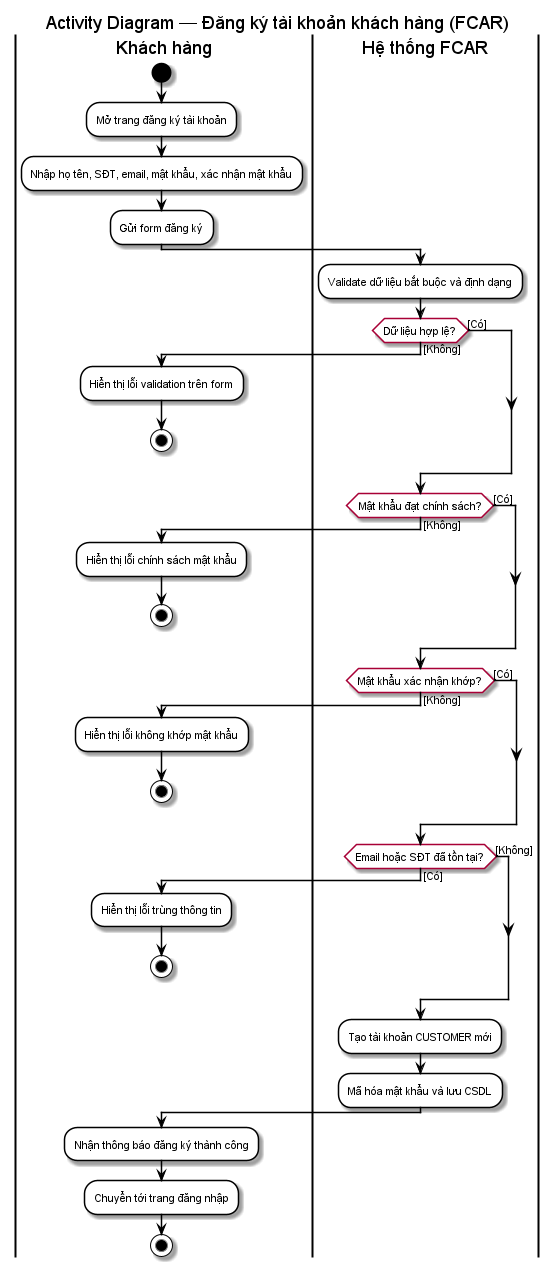

The diagram above was rendered by PlantUML. Its source (embedded in the PNG):
@startuml FCAR-dang-ky-tai-khoan
' Ký hiệu theo mẫu giảng viên: swimlane, start/stop, nhánh [guard], merge

skinparam backgroundColor white
skinparam activity {
  BackgroundColor white
  BorderColor black
  DiamondBackgroundColor white
  FontSize 11
}
skinparam ArrowColor black

title Activity Diagram — Đăng ký tài khoản khách hàng (FCAR)

|Khách hàng|
start
:Mở trang đăng ký tài khoản;
:Nhập họ tên, SĐT, email, mật khẩu, xác nhận mật khẩu;
:Gửi form đăng ký;

|Hệ thống FCAR|
:Validate dữ liệu bắt buộc và định dạng;
if (Dữ liệu hợp lệ?) then ([Không])
  |Khách hàng|
  :Hiển thị lỗi validation trên form;
  stop
else ([Có])
endif

|Hệ thống FCAR|
if (Mật khẩu đạt chính sách?) then ([Không])
  |Khách hàng|
  :Hiển thị lỗi chính sách mật khẩu;
  stop
else ([Có])
endif

|Hệ thống FCAR|
if (Mật khẩu xác nhận khớp?) then ([Không])
  |Khách hàng|
  :Hiển thị lỗi không khớp mật khẩu;
  stop
else ([Có])
endif

|Hệ thống FCAR|
if (Email hoặc SĐT đã tồn tại?) then ([Có])
  |Khách hàng|
  :Hiển thị lỗi trùng thông tin;
  stop
else ([Không])
endif

|Hệ thống FCAR|
:Tạo tài khoản CUSTOMER mới;
:Mã hóa mật khẩu và lưu CSDL;

|Khách hàng|
:Nhận thông báo đăng ký thành công;
:Chuyển tới trang đăng nhập;
stop

@enduml